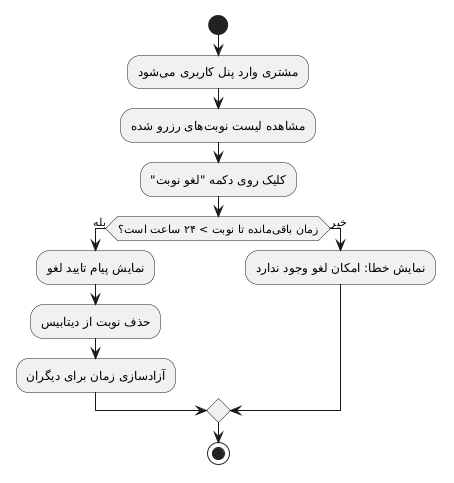

The diagram above was rendered by PlantUML. Its source (embedded in the PNG):
@startuml
start
:مشتری وارد پنل کاربری میشود;
:مشاهده لیست نوبتهای رزرو شده;
:کلیک روی دکمه "لغو نوبت";
if (زمان باقیمانده تا نوبت > ۲۴ ساعت است؟) then (بله)
  :نمایش پیام تایید لغو;
  :حذف نوبت از دیتابیس;
  :آزادسازی زمان برای دیگران;
else (خیر)
  :نمایش خطا: امکان لغو وجود ندارد;
endif
stop
@enduml